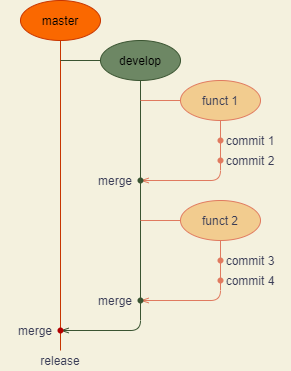

The diagram above was exported from draw.io. Its source (the exported page's mxGraphModel, read from the mxfile embedded in the PNG):
<mxGraphModel dx="960" dy="630" grid="1" gridSize="10" guides="1" tooltips="1" connect="1" arrows="1" fold="1" page="1" pageScale="1" pageWidth="827" pageHeight="1169" background="#F4F1DE" math="0" shadow="0">
  <root>
    <mxCell id="0" />
    <mxCell id="1" parent="0" />
    <mxCell id="3" value="&lt;font color=&quot;#000000&quot;&gt;master&lt;/font&gt;" style="ellipse;whiteSpace=wrap;html=1;rounded=0;sketch=0;fillColor=#fa6800;strokeColor=#C73500;fontColor=#000000;" parent="1" vertex="1">
      <mxGeometry x="120" y="140" width="80" height="40" as="geometry" />
    </mxCell>
    <mxCell id="6" value="" style="endArrow=none;html=1;fontColor=#393C56;strokeColor=#C73500;fillColor=#fa6800;entryX=0.5;entryY=1;entryDx=0;entryDy=0;" parent="1" target="3" edge="1">
      <mxGeometry width="50" height="50" relative="1" as="geometry">
        <mxPoint x="160" y="490" as="sourcePoint" />
        <mxPoint x="440" y="400" as="targetPoint" />
      </mxGeometry>
    </mxCell>
    <mxCell id="8" value="" style="endArrow=openThin;html=1;fontColor=#393C56;strokeColor=#3A5431;fillColor=#6d8764;endFill=0;" parent="1" edge="1">
      <mxGeometry width="50" height="50" relative="1" as="geometry">
        <mxPoint x="160" y="200" as="sourcePoint" />
        <mxPoint x="160" y="470" as="targetPoint" />
        <Array as="points">
          <mxPoint x="240" y="200" />
          <mxPoint x="240" y="470" />
        </Array>
      </mxGeometry>
    </mxCell>
    <mxCell id="10" value="" style="endArrow=openThin;html=1;fontColor=#393C56;strokeColor=#E07A5F;fillColor=#F2CC8F;startArrow=none;endFill=0;" parent="1" edge="1">
      <mxGeometry width="50" height="50" relative="1" as="geometry">
        <mxPoint x="240" y="240" as="sourcePoint" />
        <mxPoint x="240" y="320" as="targetPoint" />
        <Array as="points">
          <mxPoint x="320" y="240" />
          <mxPoint x="320" y="320" />
        </Array>
      </mxGeometry>
    </mxCell>
    <mxCell id="5" value="funct 1" style="ellipse;whiteSpace=wrap;html=1;rounded=0;sketch=0;fontColor=#393C56;strokeColor=#E07A5F;fillColor=#F2CC8F;" parent="1" vertex="1">
      <mxGeometry x="280" y="220" width="80" height="40" as="geometry" />
    </mxCell>
    <mxCell id="13" value="" style="endArrow=openThin;html=1;fontColor=#393C56;strokeColor=#E07A5F;fillColor=#F2CC8F;startArrow=none;endFill=0;" parent="1" edge="1">
      <mxGeometry width="50" height="50" relative="1" as="geometry">
        <mxPoint x="240" y="360" as="sourcePoint" />
        <mxPoint x="240" y="440" as="targetPoint" />
        <Array as="points">
          <mxPoint x="320" y="360" />
          <mxPoint x="320" y="440" />
        </Array>
      </mxGeometry>
    </mxCell>
    <mxCell id="14" value="funct 2" style="ellipse;whiteSpace=wrap;html=1;rounded=0;sketch=0;fontColor=#393C56;strokeColor=#E07A5F;fillColor=#F2CC8F;" parent="1" vertex="1">
      <mxGeometry x="280" y="340" width="80" height="40" as="geometry" />
    </mxCell>
    <mxCell id="15" value="" style="shape=waypoint;sketch=0;fillStyle=solid;size=6;pointerEvents=1;points=[];fillColor=none;resizable=0;rotatable=0;perimeter=centerPerimeter;snapToPoint=1;rounded=0;fontColor=#393C56;strokeColor=#E07A5F;" parent="1" vertex="1">
      <mxGeometry x="300" y="260" width="40" height="40" as="geometry" />
    </mxCell>
    <mxCell id="17" value="" style="shape=waypoint;sketch=0;fillStyle=solid;size=6;pointerEvents=1;points=[];fillColor=none;resizable=0;rotatable=0;perimeter=centerPerimeter;snapToPoint=1;rounded=0;fontColor=#393C56;strokeColor=#E07A5F;" parent="1" vertex="1">
      <mxGeometry x="300" y="280" width="40" height="40" as="geometry" />
    </mxCell>
    <mxCell id="18" value="" style="shape=waypoint;sketch=0;fillStyle=solid;size=6;pointerEvents=1;points=[];fillColor=none;resizable=0;rotatable=0;perimeter=centerPerimeter;snapToPoint=1;rounded=0;fontColor=#393C56;strokeColor=#E07A5F;" parent="1" vertex="1">
      <mxGeometry x="300" y="380" width="40" height="40" as="geometry" />
    </mxCell>
    <mxCell id="19" value="" style="shape=waypoint;sketch=0;fillStyle=solid;size=6;pointerEvents=1;points=[];fillColor=none;resizable=0;rotatable=0;perimeter=centerPerimeter;snapToPoint=1;rounded=0;fontColor=#393C56;strokeColor=#E07A5F;" parent="1" vertex="1">
      <mxGeometry x="300" y="400" width="40" height="40" as="geometry" />
    </mxCell>
    <mxCell id="4" value="&lt;font color=&quot;#000000&quot;&gt;develop&lt;/font&gt;" style="ellipse;whiteSpace=wrap;html=1;rounded=0;sketch=0;strokeColor=#3A5431;fillColor=#6d8764;fontColor=#ffffff;" parent="1" vertex="1">
      <mxGeometry x="200" y="180" width="80" height="40" as="geometry" />
    </mxCell>
    <mxCell id="20" value="commit 1" style="text;html=1;strokeColor=none;fillColor=none;align=center;verticalAlign=middle;whiteSpace=wrap;rounded=0;sketch=0;fontColor=#393C56;" parent="1" vertex="1">
      <mxGeometry x="310" y="270" width="80" height="20" as="geometry" />
    </mxCell>
    <mxCell id="21" value="commit 2" style="text;html=1;strokeColor=none;fillColor=none;align=center;verticalAlign=middle;whiteSpace=wrap;rounded=0;sketch=0;fontColor=#393C56;" parent="1" vertex="1">
      <mxGeometry x="310" y="290" width="80" height="20" as="geometry" />
    </mxCell>
    <mxCell id="22" value="commit 3" style="text;html=1;strokeColor=none;fillColor=none;align=center;verticalAlign=middle;whiteSpace=wrap;rounded=0;sketch=0;fontColor=#393C56;" parent="1" vertex="1">
      <mxGeometry x="310" y="390" width="80" height="20" as="geometry" />
    </mxCell>
    <mxCell id="23" value="commit 4" style="text;html=1;strokeColor=none;fillColor=none;align=center;verticalAlign=middle;whiteSpace=wrap;rounded=0;sketch=0;fontColor=#393C56;" parent="1" vertex="1">
      <mxGeometry x="310" y="410" width="80" height="20" as="geometry" />
    </mxCell>
    <mxCell id="24" value="release" style="text;html=1;strokeColor=none;fillColor=none;align=center;verticalAlign=middle;whiteSpace=wrap;rounded=0;sketch=0;fontColor=#393C56;" parent="1" vertex="1">
      <mxGeometry x="115" y="490" width="90" height="20" as="geometry" />
    </mxCell>
    <mxCell id="25" value="" style="shape=waypoint;sketch=0;fillStyle=solid;size=6;pointerEvents=1;points=[];fillColor=none;resizable=0;rotatable=0;perimeter=centerPerimeter;snapToPoint=1;rounded=0;fontColor=#393C56;strokeColor=#3A5431;" parent="1" vertex="1">
      <mxGeometry x="220" y="300" width="40" height="40" as="geometry" />
    </mxCell>
    <mxCell id="26" value="merge" style="text;html=1;strokeColor=none;fillColor=none;align=center;verticalAlign=middle;whiteSpace=wrap;rounded=0;sketch=0;fontColor=#393C56;" parent="1" vertex="1">
      <mxGeometry x="180" y="310" width="70" height="20" as="geometry" />
    </mxCell>
    <mxCell id="27" value="" style="shape=waypoint;sketch=0;fillStyle=solid;size=6;pointerEvents=1;points=[];fillColor=none;resizable=0;rotatable=0;perimeter=centerPerimeter;snapToPoint=1;rounded=0;fontColor=#393C56;strokeColor=#3A5431;" parent="1" vertex="1">
      <mxGeometry x="220" y="420" width="40" height="40" as="geometry" />
    </mxCell>
    <mxCell id="28" value="merge" style="text;html=1;strokeColor=none;fillColor=none;align=center;verticalAlign=middle;whiteSpace=wrap;rounded=0;sketch=0;fontColor=#393C56;" parent="1" vertex="1">
      <mxGeometry x="180" y="430" width="70" height="20" as="geometry" />
    </mxCell>
    <mxCell id="29" value="" style="shape=waypoint;sketch=0;fillStyle=solid;size=6;pointerEvents=1;points=[];fillColor=#e51400;resizable=0;rotatable=0;perimeter=centerPerimeter;snapToPoint=1;rounded=0;fontColor=#ffffff;strokeColor=#B20000;" parent="1" vertex="1">
      <mxGeometry x="140" y="450" width="40" height="40" as="geometry" />
    </mxCell>
    <mxCell id="30" value="merge" style="text;html=1;strokeColor=none;fillColor=none;align=center;verticalAlign=middle;whiteSpace=wrap;rounded=0;sketch=0;fontColor=#393C56;" parent="1" vertex="1">
      <mxGeometry x="100" y="460" width="70" height="20" as="geometry" />
    </mxCell>
  </root>
</mxGraphModel>